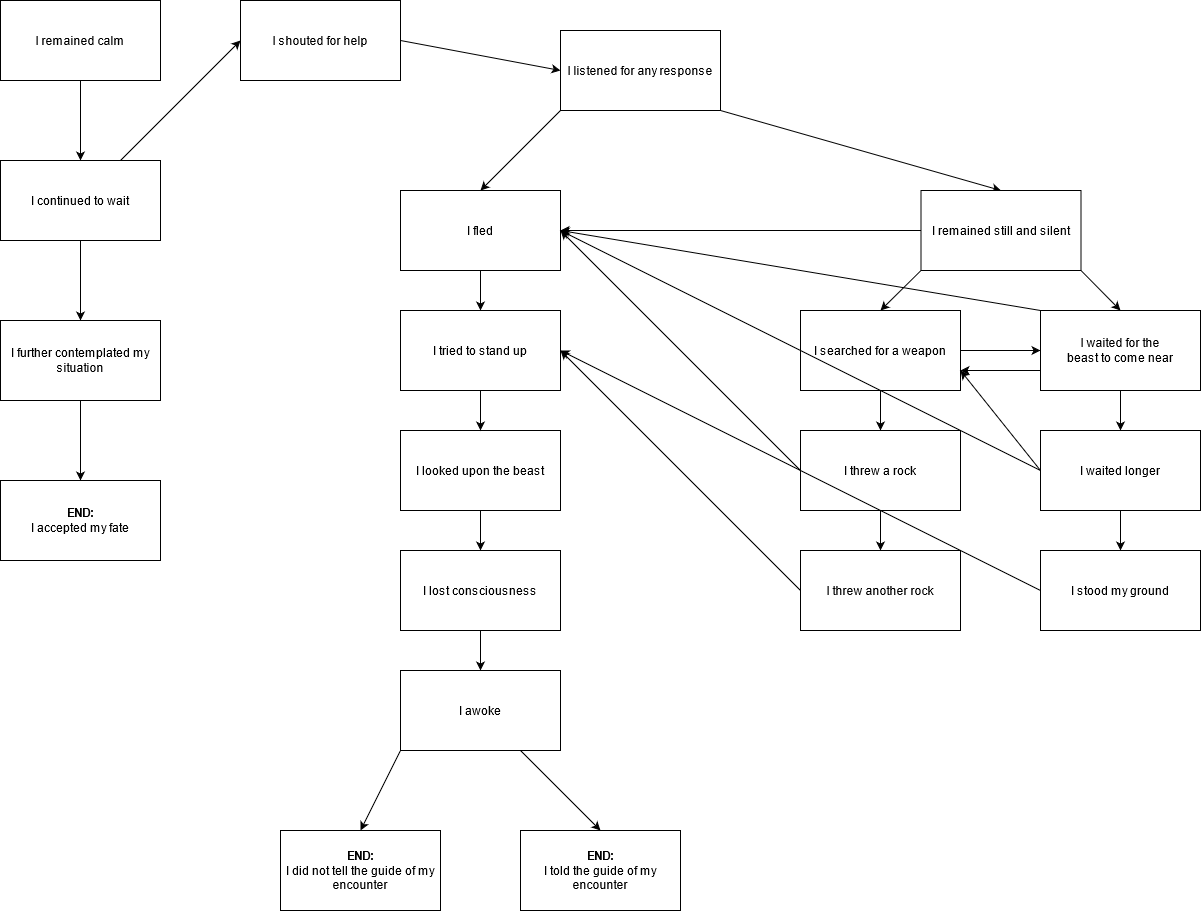

The diagram above was exported from draw.io. Its source (the exported page's mxGraphModel, read from the mxfile embedded in the PNG):
<mxGraphModel dx="1413" dy="1392" grid="1" gridSize="10" guides="1" tooltips="1" connect="1" arrows="1" fold="1" page="1" pageScale="1" pageWidth="827" pageHeight="1169" math="0" shadow="0">
  <root>
    <mxCell id="0" />
    <mxCell id="1" parent="0" />
    <mxCell id="yUWYz4mVEckDV8lxSZSo-7" style="edgeStyle=orthogonalEdgeStyle;rounded=0;orthogonalLoop=1;jettySize=auto;html=1;exitX=0.5;exitY=1;exitDx=0;exitDy=0;entryX=0.5;entryY=0;entryDx=0;entryDy=0;" edge="1" parent="1" source="yUWYz4mVEckDV8lxSZSo-1" target="yUWYz4mVEckDV8lxSZSo-3">
      <mxGeometry relative="1" as="geometry" />
    </mxCell>
    <mxCell id="yUWYz4mVEckDV8lxSZSo-1" value="I remained calm" style="rounded=0;whiteSpace=wrap;html=1;" vertex="1" parent="1">
      <mxGeometry x="240" y="130" width="160" height="80" as="geometry" />
    </mxCell>
    <mxCell id="yUWYz4mVEckDV8lxSZSo-19" style="edgeStyle=none;rounded=0;orthogonalLoop=1;jettySize=auto;html=1;entryX=0;entryY=0.5;entryDx=0;entryDy=0;exitX=1;exitY=0.5;exitDx=0;exitDy=0;" edge="1" parent="1" source="yUWYz4mVEckDV8lxSZSo-2" target="yUWYz4mVEckDV8lxSZSo-10">
      <mxGeometry relative="1" as="geometry">
        <mxPoint x="690" y="170" as="sourcePoint" />
      </mxGeometry>
    </mxCell>
    <mxCell id="yUWYz4mVEckDV8lxSZSo-2" value="I shouted for help" style="rounded=0;whiteSpace=wrap;html=1;" vertex="1" parent="1">
      <mxGeometry x="480" y="130" width="160" height="80" as="geometry" />
    </mxCell>
    <mxCell id="yUWYz4mVEckDV8lxSZSo-21" style="edgeStyle=none;rounded=0;orthogonalLoop=1;jettySize=auto;html=1;entryX=0;entryY=0.5;entryDx=0;entryDy=0;" edge="1" parent="1" source="yUWYz4mVEckDV8lxSZSo-3" target="yUWYz4mVEckDV8lxSZSo-2">
      <mxGeometry relative="1" as="geometry" />
    </mxCell>
    <mxCell id="yUWYz4mVEckDV8lxSZSo-22" style="edgeStyle=none;rounded=0;orthogonalLoop=1;jettySize=auto;html=1;exitX=0.5;exitY=1;exitDx=0;exitDy=0;entryX=0.5;entryY=0;entryDx=0;entryDy=0;" edge="1" parent="1" source="yUWYz4mVEckDV8lxSZSo-3" target="yUWYz4mVEckDV8lxSZSo-4">
      <mxGeometry relative="1" as="geometry" />
    </mxCell>
    <mxCell id="yUWYz4mVEckDV8lxSZSo-3" value="I continued to wait" style="rounded=0;whiteSpace=wrap;html=1;" vertex="1" parent="1">
      <mxGeometry x="240" y="290" width="160" height="80" as="geometry" />
    </mxCell>
    <mxCell id="yUWYz4mVEckDV8lxSZSo-8" style="edgeStyle=orthogonalEdgeStyle;rounded=0;orthogonalLoop=1;jettySize=auto;html=1;entryX=0.5;entryY=0;entryDx=0;entryDy=0;" edge="1" parent="1" source="yUWYz4mVEckDV8lxSZSo-4" target="yUWYz4mVEckDV8lxSZSo-5">
      <mxGeometry relative="1" as="geometry" />
    </mxCell>
    <mxCell id="yUWYz4mVEckDV8lxSZSo-4" value="I further contemplated my situation" style="rounded=0;whiteSpace=wrap;html=1;" vertex="1" parent="1">
      <mxGeometry x="240" y="450" width="160" height="80" as="geometry" />
    </mxCell>
    <mxCell id="yUWYz4mVEckDV8lxSZSo-5" value="&lt;div&gt;&lt;b&gt;END:&lt;/b&gt;&lt;/div&gt;&lt;div&gt;I accepted my fate&lt;/div&gt;" style="rounded=0;whiteSpace=wrap;html=1;" vertex="1" parent="1">
      <mxGeometry x="240" y="610" width="160" height="80" as="geometry" />
    </mxCell>
    <mxCell id="yUWYz4mVEckDV8lxSZSo-9" value="&lt;div&gt;&lt;b&gt;END:&lt;/b&gt;&lt;/div&gt;&lt;div&gt;I told the guide of my encounter&lt;/div&gt;" style="rounded=0;whiteSpace=wrap;html=1;" vertex="1" parent="1">
      <mxGeometry x="760" y="960" width="160" height="80" as="geometry" />
    </mxCell>
    <mxCell id="yUWYz4mVEckDV8lxSZSo-25" style="edgeStyle=none;rounded=0;orthogonalLoop=1;jettySize=auto;html=1;exitX=0;exitY=1;exitDx=0;exitDy=0;entryX=0.5;entryY=0;entryDx=0;entryDy=0;" edge="1" parent="1" source="yUWYz4mVEckDV8lxSZSo-10" target="yUWYz4mVEckDV8lxSZSo-11">
      <mxGeometry relative="1" as="geometry" />
    </mxCell>
    <mxCell id="yUWYz4mVEckDV8lxSZSo-26" style="edgeStyle=none;rounded=0;orthogonalLoop=1;jettySize=auto;html=1;exitX=1;exitY=1;exitDx=0;exitDy=0;entryX=0.5;entryY=0;entryDx=0;entryDy=0;" edge="1" parent="1" source="yUWYz4mVEckDV8lxSZSo-10" target="yUWYz4mVEckDV8lxSZSo-24">
      <mxGeometry relative="1" as="geometry" />
    </mxCell>
    <mxCell id="yUWYz4mVEckDV8lxSZSo-10" value="I listened for any response" style="rounded=0;whiteSpace=wrap;html=1;" vertex="1" parent="1">
      <mxGeometry x="800" y="160" width="160" height="80" as="geometry" />
    </mxCell>
    <mxCell id="yUWYz4mVEckDV8lxSZSo-30" style="edgeStyle=none;rounded=0;orthogonalLoop=1;jettySize=auto;html=1;exitX=0.5;exitY=1;exitDx=0;exitDy=0;entryX=0.5;entryY=0;entryDx=0;entryDy=0;" edge="1" parent="1" source="yUWYz4mVEckDV8lxSZSo-11" target="yUWYz4mVEckDV8lxSZSo-15">
      <mxGeometry relative="1" as="geometry" />
    </mxCell>
    <mxCell id="yUWYz4mVEckDV8lxSZSo-11" value="I fled" style="rounded=0;whiteSpace=wrap;html=1;" vertex="1" parent="1">
      <mxGeometry x="640" y="320" width="160" height="80" as="geometry" />
    </mxCell>
    <mxCell id="yUWYz4mVEckDV8lxSZSo-32" style="edgeStyle=none;rounded=0;orthogonalLoop=1;jettySize=auto;html=1;exitX=0.5;exitY=1;exitDx=0;exitDy=0;entryX=0.5;entryY=0;entryDx=0;entryDy=0;" edge="1" parent="1" source="yUWYz4mVEckDV8lxSZSo-12" target="yUWYz4mVEckDV8lxSZSo-13">
      <mxGeometry relative="1" as="geometry">
        <mxPoint x="720" y="670.0000000000002" as="targetPoint" />
      </mxGeometry>
    </mxCell>
    <mxCell id="yUWYz4mVEckDV8lxSZSo-12" value="&lt;span lang=&quot;EN-GB&quot;&gt;I looked upon the beast&lt;/span&gt;" style="rounded=0;whiteSpace=wrap;html=1;" vertex="1" parent="1">
      <mxGeometry x="640" y="560" width="160" height="80" as="geometry" />
    </mxCell>
    <mxCell id="yUWYz4mVEckDV8lxSZSo-18" style="edgeStyle=none;rounded=0;orthogonalLoop=1;jettySize=auto;html=1;entryX=0.5;entryY=0;entryDx=0;entryDy=0;" edge="1" parent="1" source="yUWYz4mVEckDV8lxSZSo-13" target="yUWYz4mVEckDV8lxSZSo-14">
      <mxGeometry relative="1" as="geometry" />
    </mxCell>
    <mxCell id="yUWYz4mVEckDV8lxSZSo-13" value="&lt;span lang=&quot;EN-GB&quot;&gt;I lost consciousness&lt;/span&gt;" style="rounded=0;whiteSpace=wrap;html=1;" vertex="1" parent="1">
      <mxGeometry x="640" y="680" width="160" height="80" as="geometry" />
    </mxCell>
    <mxCell id="yUWYz4mVEckDV8lxSZSo-17" style="rounded=0;orthogonalLoop=1;jettySize=auto;html=1;exitX=0.75;exitY=1;exitDx=0;exitDy=0;entryX=0.5;entryY=0;entryDx=0;entryDy=0;" edge="1" parent="1" source="yUWYz4mVEckDV8lxSZSo-14" target="yUWYz4mVEckDV8lxSZSo-9">
      <mxGeometry relative="1" as="geometry" />
    </mxCell>
    <mxCell id="yUWYz4mVEckDV8lxSZSo-43" style="edgeStyle=none;rounded=0;orthogonalLoop=1;jettySize=auto;html=1;exitX=0;exitY=1;exitDx=0;exitDy=0;entryX=0.5;entryY=0;entryDx=0;entryDy=0;" edge="1" parent="1" source="yUWYz4mVEckDV8lxSZSo-14" target="yUWYz4mVEckDV8lxSZSo-42">
      <mxGeometry relative="1" as="geometry" />
    </mxCell>
    <mxCell id="yUWYz4mVEckDV8lxSZSo-14" value="&lt;p&gt;&lt;span lang=&quot;EN-GB&quot;&gt;I awoke&lt;/span&gt;&lt;/p&gt;" style="rounded=0;whiteSpace=wrap;html=1;" vertex="1" parent="1">
      <mxGeometry x="640" y="800" width="160" height="80" as="geometry" />
    </mxCell>
    <mxCell id="yUWYz4mVEckDV8lxSZSo-31" style="edgeStyle=none;rounded=0;orthogonalLoop=1;jettySize=auto;html=1;exitX=0.5;exitY=1;exitDx=0;exitDy=0;entryX=0.5;entryY=0;entryDx=0;entryDy=0;" edge="1" parent="1" source="yUWYz4mVEckDV8lxSZSo-15" target="yUWYz4mVEckDV8lxSZSo-12">
      <mxGeometry relative="1" as="geometry" />
    </mxCell>
    <mxCell id="yUWYz4mVEckDV8lxSZSo-15" value="&lt;p&gt;&lt;span lang=&quot;EN-GB&quot;&gt;I tried to stand up&lt;/span&gt;&lt;/p&gt;" style="rounded=0;whiteSpace=wrap;html=1;" vertex="1" parent="1">
      <mxGeometry x="640" y="440" width="160" height="80" as="geometry" />
    </mxCell>
    <mxCell id="yUWYz4mVEckDV8lxSZSo-33" style="edgeStyle=none;rounded=0;orthogonalLoop=1;jettySize=auto;html=1;exitX=0;exitY=0.5;exitDx=0;exitDy=0;entryX=1;entryY=0.5;entryDx=0;entryDy=0;" edge="1" parent="1" source="yUWYz4mVEckDV8lxSZSo-24" target="yUWYz4mVEckDV8lxSZSo-11">
      <mxGeometry relative="1" as="geometry" />
    </mxCell>
    <mxCell id="yUWYz4mVEckDV8lxSZSo-34" style="edgeStyle=none;rounded=0;orthogonalLoop=1;jettySize=auto;html=1;exitX=0;exitY=1;exitDx=0;exitDy=0;entryX=0.5;entryY=0;entryDx=0;entryDy=0;" edge="1" parent="1" source="yUWYz4mVEckDV8lxSZSo-24" target="yUWYz4mVEckDV8lxSZSo-27">
      <mxGeometry relative="1" as="geometry" />
    </mxCell>
    <mxCell id="yUWYz4mVEckDV8lxSZSo-35" style="edgeStyle=none;rounded=0;orthogonalLoop=1;jettySize=auto;html=1;exitX=1;exitY=1;exitDx=0;exitDy=0;entryX=0.5;entryY=0;entryDx=0;entryDy=0;" edge="1" parent="1" source="yUWYz4mVEckDV8lxSZSo-24" target="yUWYz4mVEckDV8lxSZSo-28">
      <mxGeometry relative="1" as="geometry" />
    </mxCell>
    <mxCell id="yUWYz4mVEckDV8lxSZSo-24" value="I remained still and silent" style="rounded=0;whiteSpace=wrap;html=1;" vertex="1" parent="1">
      <mxGeometry x="1160.5" y="320" width="160" height="80" as="geometry" />
    </mxCell>
    <mxCell id="yUWYz4mVEckDV8lxSZSo-36" style="edgeStyle=none;rounded=0;orthogonalLoop=1;jettySize=auto;html=1;exitX=1;exitY=0.5;exitDx=0;exitDy=0;entryX=0;entryY=0.5;entryDx=0;entryDy=0;" edge="1" parent="1" source="yUWYz4mVEckDV8lxSZSo-27" target="yUWYz4mVEckDV8lxSZSo-28">
      <mxGeometry relative="1" as="geometry" />
    </mxCell>
    <mxCell id="yUWYz4mVEckDV8lxSZSo-37" style="edgeStyle=none;rounded=0;orthogonalLoop=1;jettySize=auto;html=1;exitX=0.5;exitY=1;exitDx=0;exitDy=0;entryX=0.5;entryY=0;entryDx=0;entryDy=0;" edge="1" parent="1" source="yUWYz4mVEckDV8lxSZSo-27" target="yUWYz4mVEckDV8lxSZSo-29">
      <mxGeometry relative="1" as="geometry" />
    </mxCell>
    <mxCell id="yUWYz4mVEckDV8lxSZSo-27" value="I searched for a weapon" style="rounded=0;whiteSpace=wrap;html=1;" vertex="1" parent="1">
      <mxGeometry x="1040" y="440" width="160" height="80" as="geometry" />
    </mxCell>
    <mxCell id="yUWYz4mVEckDV8lxSZSo-44" style="edgeStyle=none;rounded=0;orthogonalLoop=1;jettySize=auto;html=1;exitX=0;exitY=0.75;exitDx=0;exitDy=0;entryX=1;entryY=0.75;entryDx=0;entryDy=0;" edge="1" parent="1" source="yUWYz4mVEckDV8lxSZSo-28" target="yUWYz4mVEckDV8lxSZSo-27">
      <mxGeometry relative="1" as="geometry" />
    </mxCell>
    <mxCell id="yUWYz4mVEckDV8lxSZSo-45" style="edgeStyle=none;rounded=0;orthogonalLoop=1;jettySize=auto;html=1;exitX=0;exitY=0;exitDx=0;exitDy=0;entryX=1;entryY=0.5;entryDx=0;entryDy=0;" edge="1" parent="1" source="yUWYz4mVEckDV8lxSZSo-28" target="yUWYz4mVEckDV8lxSZSo-11">
      <mxGeometry relative="1" as="geometry" />
    </mxCell>
    <mxCell id="yUWYz4mVEckDV8lxSZSo-47" style="edgeStyle=none;rounded=0;orthogonalLoop=1;jettySize=auto;html=1;exitX=0.5;exitY=1;exitDx=0;exitDy=0;entryX=0.5;entryY=0;entryDx=0;entryDy=0;" edge="1" parent="1" source="yUWYz4mVEckDV8lxSZSo-28" target="yUWYz4mVEckDV8lxSZSo-46">
      <mxGeometry relative="1" as="geometry" />
    </mxCell>
    <mxCell id="yUWYz4mVEckDV8lxSZSo-28" value="&lt;div align=&quot;center&quot;&gt;I waited for the &lt;br&gt;&lt;/div&gt;&lt;div align=&quot;center&quot;&gt;beast to come near&lt;/div&gt;" style="rounded=0;whiteSpace=wrap;html=1;align=center;" vertex="1" parent="1">
      <mxGeometry x="1280" y="440" width="160" height="80" as="geometry" />
    </mxCell>
    <mxCell id="yUWYz4mVEckDV8lxSZSo-38" style="edgeStyle=none;rounded=0;orthogonalLoop=1;jettySize=auto;html=1;exitX=0;exitY=0.5;exitDx=0;exitDy=0;" edge="1" parent="1" source="yUWYz4mVEckDV8lxSZSo-29">
      <mxGeometry relative="1" as="geometry">
        <mxPoint x="800" y="360" as="targetPoint" />
      </mxGeometry>
    </mxCell>
    <mxCell id="yUWYz4mVEckDV8lxSZSo-40" style="edgeStyle=none;rounded=0;orthogonalLoop=1;jettySize=auto;html=1;exitX=0.5;exitY=1;exitDx=0;exitDy=0;entryX=0.5;entryY=0;entryDx=0;entryDy=0;" edge="1" parent="1" source="yUWYz4mVEckDV8lxSZSo-29" target="yUWYz4mVEckDV8lxSZSo-39">
      <mxGeometry relative="1" as="geometry" />
    </mxCell>
    <mxCell id="yUWYz4mVEckDV8lxSZSo-29" value="I threw a rock" style="rounded=0;whiteSpace=wrap;html=1;" vertex="1" parent="1">
      <mxGeometry x="1040" y="560" width="160" height="80" as="geometry" />
    </mxCell>
    <mxCell id="yUWYz4mVEckDV8lxSZSo-41" style="edgeStyle=none;rounded=0;orthogonalLoop=1;jettySize=auto;html=1;exitX=0;exitY=0.5;exitDx=0;exitDy=0;entryX=1;entryY=0.5;entryDx=0;entryDy=0;" edge="1" parent="1" source="yUWYz4mVEckDV8lxSZSo-39" target="yUWYz4mVEckDV8lxSZSo-15">
      <mxGeometry relative="1" as="geometry" />
    </mxCell>
    <mxCell id="yUWYz4mVEckDV8lxSZSo-39" value="I threw another rock" style="rounded=0;whiteSpace=wrap;html=1;" vertex="1" parent="1">
      <mxGeometry x="1040" y="680" width="160" height="80" as="geometry" />
    </mxCell>
    <mxCell id="yUWYz4mVEckDV8lxSZSo-42" value="&lt;div&gt;&lt;b&gt;END:&lt;/b&gt;&lt;/div&gt;&lt;div&gt;I did not tell the guide of my encounter&lt;/div&gt;" style="rounded=0;whiteSpace=wrap;html=1;" vertex="1" parent="1">
      <mxGeometry x="520" y="960" width="160" height="80" as="geometry" />
    </mxCell>
    <mxCell id="yUWYz4mVEckDV8lxSZSo-48" style="edgeStyle=none;rounded=0;orthogonalLoop=1;jettySize=auto;html=1;exitX=0;exitY=0.5;exitDx=0;exitDy=0;entryX=1;entryY=0.5;entryDx=0;entryDy=0;" edge="1" parent="1" source="yUWYz4mVEckDV8lxSZSo-46" target="yUWYz4mVEckDV8lxSZSo-11">
      <mxGeometry relative="1" as="geometry" />
    </mxCell>
    <mxCell id="yUWYz4mVEckDV8lxSZSo-49" style="edgeStyle=none;rounded=0;orthogonalLoop=1;jettySize=auto;html=1;exitX=0;exitY=0.5;exitDx=0;exitDy=0;entryX=1;entryY=0.75;entryDx=0;entryDy=0;" edge="1" parent="1" source="yUWYz4mVEckDV8lxSZSo-46" target="yUWYz4mVEckDV8lxSZSo-27">
      <mxGeometry relative="1" as="geometry" />
    </mxCell>
    <mxCell id="yUWYz4mVEckDV8lxSZSo-51" style="edgeStyle=none;rounded=0;orthogonalLoop=1;jettySize=auto;html=1;exitX=0.5;exitY=1;exitDx=0;exitDy=0;entryX=0.5;entryY=0;entryDx=0;entryDy=0;" edge="1" parent="1" source="yUWYz4mVEckDV8lxSZSo-46" target="yUWYz4mVEckDV8lxSZSo-50">
      <mxGeometry relative="1" as="geometry" />
    </mxCell>
    <mxCell id="yUWYz4mVEckDV8lxSZSo-46" value="I waited longer" style="rounded=0;whiteSpace=wrap;html=1;" vertex="1" parent="1">
      <mxGeometry x="1280" y="560" width="160" height="80" as="geometry" />
    </mxCell>
    <mxCell id="yUWYz4mVEckDV8lxSZSo-52" style="edgeStyle=none;rounded=0;orthogonalLoop=1;jettySize=auto;html=1;exitX=0;exitY=0.5;exitDx=0;exitDy=0;entryX=1;entryY=0.5;entryDx=0;entryDy=0;" edge="1" parent="1" source="yUWYz4mVEckDV8lxSZSo-50" target="yUWYz4mVEckDV8lxSZSo-15">
      <mxGeometry relative="1" as="geometry" />
    </mxCell>
    <mxCell id="yUWYz4mVEckDV8lxSZSo-50" value="I stood my ground" style="rounded=0;whiteSpace=wrap;html=1;" vertex="1" parent="1">
      <mxGeometry x="1280" y="680" width="160" height="80" as="geometry" />
    </mxCell>
  </root>
</mxGraphModel>